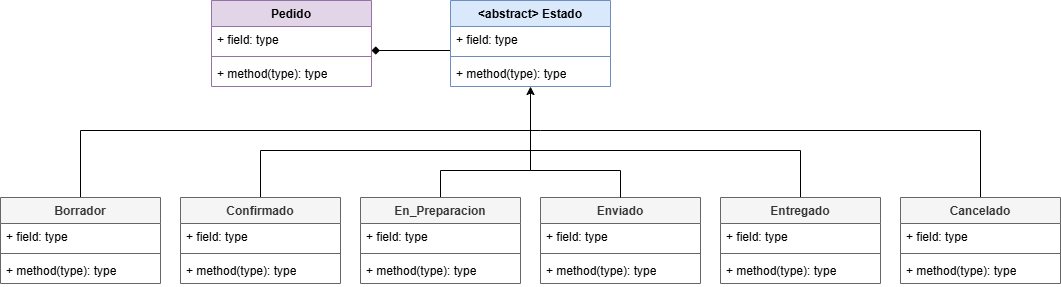

The diagram above was exported from draw.io. Its source (the exported page's mxGraphModel, read from the mxfile embedded in the PNG):
<mxGraphModel dx="1414" dy="743" grid="1" gridSize="10" guides="1" tooltips="1" connect="1" arrows="1" fold="1" page="1" pageScale="1" pageWidth="980" pageHeight="690" math="0" shadow="0">
  <root>
    <mxCell id="0" />
    <mxCell id="1" parent="0" />
    <mxCell id="sRtRDC0wkZj8ecfNfpjE-61" parent="1" style="swimlane;fontStyle=1;align=center;verticalAlign=top;childLayout=stackLayout;horizontal=1;startSize=26;horizontalStack=0;resizeParent=1;resizeParentMax=0;resizeLast=0;collapsible=1;marginBottom=0;whiteSpace=wrap;html=1;fillColor=#e1d5e7;strokeColor=#9673a6;" value="Pedido" vertex="1">
      <mxGeometry height="86" width="160" x="641" y="240" as="geometry" />
    </mxCell>
    <mxCell id="sRtRDC0wkZj8ecfNfpjE-62" parent="sRtRDC0wkZj8ecfNfpjE-61" style="text;strokeColor=none;fillColor=none;align=left;verticalAlign=top;spacingLeft=4;spacingRight=4;overflow=hidden;rotatable=0;points=[[0,0.5],[1,0.5]];portConstraint=eastwest;whiteSpace=wrap;html=1;" value="+ field: type" vertex="1">
      <mxGeometry height="26" width="160" y="26" as="geometry" />
    </mxCell>
    <mxCell id="sRtRDC0wkZj8ecfNfpjE-63" parent="sRtRDC0wkZj8ecfNfpjE-61" style="line;strokeWidth=1;fillColor=none;align=left;verticalAlign=middle;spacingTop=-1;spacingLeft=3;spacingRight=3;rotatable=0;labelPosition=right;points=[];portConstraint=eastwest;strokeColor=inherit;" value="" vertex="1">
      <mxGeometry height="8" width="160" y="52" as="geometry" />
    </mxCell>
    <mxCell id="sRtRDC0wkZj8ecfNfpjE-64" parent="sRtRDC0wkZj8ecfNfpjE-61" style="text;strokeColor=none;fillColor=none;align=left;verticalAlign=top;spacingLeft=4;spacingRight=4;overflow=hidden;rotatable=0;points=[[0,0.5],[1,0.5]];portConstraint=eastwest;whiteSpace=wrap;html=1;" value="+ method(type): type" vertex="1">
      <mxGeometry height="26" width="160" y="60" as="geometry" />
    </mxCell>
    <mxCell id="sRtRDC0wkZj8ecfNfpjE-65" edge="1" parent="1" source="sRtRDC0wkZj8ecfNfpjE-67" style="edgeStyle=orthogonalEdgeStyle;rounded=0;orthogonalLoop=1;jettySize=auto;html=1;endArrow=diamond;endFill=1;exitX=-0.001;exitY=0.928;exitDx=0;exitDy=0;exitPerimeter=0;" value="">
      <mxGeometry relative="1" as="geometry">
        <Array as="points">
          <mxPoint x="801" y="290" />
        </Array>
        <mxPoint x="801" y="290" as="targetPoint" />
      </mxGeometry>
    </mxCell>
    <mxCell id="sRtRDC0wkZj8ecfNfpjE-66" parent="1" style="swimlane;fontStyle=1;align=center;verticalAlign=top;childLayout=stackLayout;horizontal=1;startSize=26;horizontalStack=0;resizeParent=1;resizeParentMax=0;resizeLast=0;collapsible=1;marginBottom=0;whiteSpace=wrap;html=1;fillColor=#dae8fc;strokeColor=#6c8ebf;" value="&amp;lt;abstract&amp;gt; Estado&lt;div&gt;&lt;br&gt;&lt;/div&gt;" vertex="1">
      <mxGeometry height="86" width="160" x="880" y="240" as="geometry" />
    </mxCell>
    <mxCell id="sRtRDC0wkZj8ecfNfpjE-67" parent="sRtRDC0wkZj8ecfNfpjE-66" style="text;strokeColor=none;fillColor=none;align=left;verticalAlign=top;spacingLeft=4;spacingRight=4;overflow=hidden;rotatable=0;points=[[0,0.5],[1,0.5]];portConstraint=eastwest;whiteSpace=wrap;html=1;" value="+ field: type" vertex="1">
      <mxGeometry height="26" width="160" y="26" as="geometry" />
    </mxCell>
    <mxCell id="sRtRDC0wkZj8ecfNfpjE-68" parent="sRtRDC0wkZj8ecfNfpjE-66" style="line;strokeWidth=1;fillColor=none;align=left;verticalAlign=middle;spacingTop=-1;spacingLeft=3;spacingRight=3;rotatable=0;labelPosition=right;points=[];portConstraint=eastwest;strokeColor=inherit;" value="" vertex="1">
      <mxGeometry height="8" width="160" y="52" as="geometry" />
    </mxCell>
    <mxCell id="sRtRDC0wkZj8ecfNfpjE-69" parent="sRtRDC0wkZj8ecfNfpjE-66" style="text;strokeColor=none;fillColor=none;align=left;verticalAlign=top;spacingLeft=4;spacingRight=4;overflow=hidden;rotatable=0;points=[[0,0.5],[1,0.5]];portConstraint=eastwest;whiteSpace=wrap;html=1;" value="+ method(type): type" vertex="1">
      <mxGeometry height="26" width="160" y="60" as="geometry" />
    </mxCell>
    <mxCell id="sRtRDC0wkZj8ecfNfpjE-100" edge="1" parent="1" source="sRtRDC0wkZj8ecfNfpjE-70" style="edgeStyle=orthogonalEdgeStyle;rounded=0;orthogonalLoop=1;jettySize=auto;html=1;endArrow=none;endFill=0;">
      <mxGeometry relative="1" as="geometry">
        <Array as="points">
          <mxPoint x="510" y="370" />
        </Array>
        <mxPoint x="960" y="370" as="targetPoint" />
      </mxGeometry>
    </mxCell>
    <mxCell id="sRtRDC0wkZj8ecfNfpjE-70" parent="1" style="swimlane;fontStyle=1;align=center;verticalAlign=top;childLayout=stackLayout;horizontal=1;startSize=26;horizontalStack=0;resizeParent=1;resizeParentMax=0;resizeLast=0;collapsible=1;marginBottom=0;whiteSpace=wrap;html=1;fillColor=#f5f5f5;strokeColor=#666666;fontColor=#333333;" value="Borrador&lt;div&gt;&lt;br&gt;&lt;/div&gt;" vertex="1">
      <mxGeometry height="86" width="160" x="430" y="437" as="geometry" />
    </mxCell>
    <mxCell id="sRtRDC0wkZj8ecfNfpjE-71" parent="sRtRDC0wkZj8ecfNfpjE-70" style="text;strokeColor=none;fillColor=none;align=left;verticalAlign=top;spacingLeft=4;spacingRight=4;overflow=hidden;rotatable=0;points=[[0,0.5],[1,0.5]];portConstraint=eastwest;whiteSpace=wrap;html=1;" value="+ field: type" vertex="1">
      <mxGeometry height="26" width="160" y="26" as="geometry" />
    </mxCell>
    <mxCell id="sRtRDC0wkZj8ecfNfpjE-72" parent="sRtRDC0wkZj8ecfNfpjE-70" style="line;strokeWidth=1;fillColor=none;align=left;verticalAlign=middle;spacingTop=-1;spacingLeft=3;spacingRight=3;rotatable=0;labelPosition=right;points=[];portConstraint=eastwest;strokeColor=inherit;" value="" vertex="1">
      <mxGeometry height="8" width="160" y="52" as="geometry" />
    </mxCell>
    <mxCell id="sRtRDC0wkZj8ecfNfpjE-73" parent="sRtRDC0wkZj8ecfNfpjE-70" style="text;strokeColor=none;fillColor=none;align=left;verticalAlign=top;spacingLeft=4;spacingRight=4;overflow=hidden;rotatable=0;points=[[0,0.5],[1,0.5]];portConstraint=eastwest;whiteSpace=wrap;html=1;" value="+ method(type): type" vertex="1">
      <mxGeometry height="26" width="160" y="60" as="geometry" />
    </mxCell>
    <mxCell id="sRtRDC0wkZj8ecfNfpjE-74" edge="1" parent="1" source="sRtRDC0wkZj8ecfNfpjE-75" style="edgeStyle=orthogonalEdgeStyle;rounded=0;orthogonalLoop=1;jettySize=auto;html=1;endArrow=none;endFill=0;exitX=0.5;exitY=0;exitDx=0;exitDy=0;">
      <mxGeometry relative="1" as="geometry">
        <Array as="points">
          <mxPoint x="690" y="390" />
        </Array>
        <mxPoint x="700" y="490" as="sourcePoint" />
        <mxPoint x="960" y="390" as="targetPoint" />
      </mxGeometry>
    </mxCell>
    <mxCell id="sRtRDC0wkZj8ecfNfpjE-75" parent="1" style="swimlane;fontStyle=1;align=center;verticalAlign=top;childLayout=stackLayout;horizontal=1;startSize=26;horizontalStack=0;resizeParent=1;resizeParentMax=0;resizeLast=0;collapsible=1;marginBottom=0;whiteSpace=wrap;html=1;fillColor=#f5f5f5;strokeColor=#666666;fontColor=#333333;" value="Confirmado&lt;div&gt;&lt;br&gt;&lt;/div&gt;" vertex="1">
      <mxGeometry height="86" width="160" x="610" y="437" as="geometry" />
    </mxCell>
    <mxCell id="sRtRDC0wkZj8ecfNfpjE-76" parent="sRtRDC0wkZj8ecfNfpjE-75" style="text;strokeColor=none;fillColor=none;align=left;verticalAlign=top;spacingLeft=4;spacingRight=4;overflow=hidden;rotatable=0;points=[[0,0.5],[1,0.5]];portConstraint=eastwest;whiteSpace=wrap;html=1;" value="+ field: type" vertex="1">
      <mxGeometry height="26" width="160" y="26" as="geometry" />
    </mxCell>
    <mxCell id="sRtRDC0wkZj8ecfNfpjE-77" parent="sRtRDC0wkZj8ecfNfpjE-75" style="line;strokeWidth=1;fillColor=none;align=left;verticalAlign=middle;spacingTop=-1;spacingLeft=3;spacingRight=3;rotatable=0;labelPosition=right;points=[];portConstraint=eastwest;strokeColor=inherit;" value="" vertex="1">
      <mxGeometry height="8" width="160" y="52" as="geometry" />
    </mxCell>
    <mxCell id="sRtRDC0wkZj8ecfNfpjE-78" parent="sRtRDC0wkZj8ecfNfpjE-75" style="text;strokeColor=none;fillColor=none;align=left;verticalAlign=top;spacingLeft=4;spacingRight=4;overflow=hidden;rotatable=0;points=[[0,0.5],[1,0.5]];portConstraint=eastwest;whiteSpace=wrap;html=1;" value="+ method(type): type" vertex="1">
      <mxGeometry height="26" width="160" y="60" as="geometry" />
    </mxCell>
    <mxCell id="sRtRDC0wkZj8ecfNfpjE-79" parent="1" style="swimlane;fontStyle=1;align=center;verticalAlign=top;childLayout=stackLayout;horizontal=1;startSize=26;horizontalStack=0;resizeParent=1;resizeParentMax=0;resizeLast=0;collapsible=1;marginBottom=0;whiteSpace=wrap;html=1;fillColor=#f5f5f5;strokeColor=#666666;fontColor=#333333;" value="Enviado" vertex="1">
      <mxGeometry height="86" width="160" x="970" y="437" as="geometry" />
    </mxCell>
    <mxCell id="sRtRDC0wkZj8ecfNfpjE-80" parent="sRtRDC0wkZj8ecfNfpjE-79" style="text;strokeColor=none;fillColor=none;align=left;verticalAlign=top;spacingLeft=4;spacingRight=4;overflow=hidden;rotatable=0;points=[[0,0.5],[1,0.5]];portConstraint=eastwest;whiteSpace=wrap;html=1;" value="+ field: type" vertex="1">
      <mxGeometry height="26" width="160" y="26" as="geometry" />
    </mxCell>
    <mxCell id="sRtRDC0wkZj8ecfNfpjE-81" parent="sRtRDC0wkZj8ecfNfpjE-79" style="line;strokeWidth=1;fillColor=none;align=left;verticalAlign=middle;spacingTop=-1;spacingLeft=3;spacingRight=3;rotatable=0;labelPosition=right;points=[];portConstraint=eastwest;strokeColor=inherit;" value="" vertex="1">
      <mxGeometry height="8" width="160" y="52" as="geometry" />
    </mxCell>
    <mxCell id="sRtRDC0wkZj8ecfNfpjE-82" parent="sRtRDC0wkZj8ecfNfpjE-79" style="text;strokeColor=none;fillColor=none;align=left;verticalAlign=top;spacingLeft=4;spacingRight=4;overflow=hidden;rotatable=0;points=[[0,0.5],[1,0.5]];portConstraint=eastwest;whiteSpace=wrap;html=1;" value="+ method(type): type" vertex="1">
      <mxGeometry height="26" width="160" y="60" as="geometry" />
    </mxCell>
    <mxCell id="sRtRDC0wkZj8ecfNfpjE-101" edge="1" parent="1" source="sRtRDC0wkZj8ecfNfpjE-84" style="edgeStyle=orthogonalEdgeStyle;rounded=0;orthogonalLoop=1;jettySize=auto;html=1;endArrow=none;endFill=0;">
      <mxGeometry relative="1" as="geometry">
        <Array as="points">
          <mxPoint x="1410" y="370" />
          <mxPoint x="970" y="370" />
        </Array>
        <mxPoint x="960" y="370" as="targetPoint" />
      </mxGeometry>
    </mxCell>
    <mxCell id="sRtRDC0wkZj8ecfNfpjE-84" parent="1" style="swimlane;fontStyle=1;align=center;verticalAlign=top;childLayout=stackLayout;horizontal=1;startSize=26;horizontalStack=0;resizeParent=1;resizeParentMax=0;resizeLast=0;collapsible=1;marginBottom=0;whiteSpace=wrap;html=1;fillColor=#f5f5f5;fontColor=#333333;strokeColor=#666666;" value="Cancelado&lt;div&gt;&lt;br&gt;&lt;/div&gt;" vertex="1">
      <mxGeometry height="86" width="160" x="1330" y="437" as="geometry" />
    </mxCell>
    <mxCell id="sRtRDC0wkZj8ecfNfpjE-85" parent="sRtRDC0wkZj8ecfNfpjE-84" style="text;strokeColor=none;fillColor=none;align=left;verticalAlign=top;spacingLeft=4;spacingRight=4;overflow=hidden;rotatable=0;points=[[0,0.5],[1,0.5]];portConstraint=eastwest;whiteSpace=wrap;html=1;" value="+ field: type" vertex="1">
      <mxGeometry height="26" width="160" y="26" as="geometry" />
    </mxCell>
    <mxCell id="sRtRDC0wkZj8ecfNfpjE-86" parent="sRtRDC0wkZj8ecfNfpjE-84" style="line;strokeWidth=1;fillColor=none;align=left;verticalAlign=middle;spacingTop=-1;spacingLeft=3;spacingRight=3;rotatable=0;labelPosition=right;points=[];portConstraint=eastwest;strokeColor=inherit;" value="" vertex="1">
      <mxGeometry height="8" width="160" y="52" as="geometry" />
    </mxCell>
    <mxCell id="sRtRDC0wkZj8ecfNfpjE-87" parent="sRtRDC0wkZj8ecfNfpjE-84" style="text;strokeColor=none;fillColor=none;align=left;verticalAlign=top;spacingLeft=4;spacingRight=4;overflow=hidden;rotatable=0;points=[[0,0.5],[1,0.5]];portConstraint=eastwest;whiteSpace=wrap;html=1;" value="+ method(type): type" vertex="1">
      <mxGeometry height="26" width="160" y="60" as="geometry" />
    </mxCell>
    <mxCell id="sRtRDC0wkZj8ecfNfpjE-88" edge="1" parent="1" source="sRtRDC0wkZj8ecfNfpjE-89" style="edgeStyle=orthogonalEdgeStyle;rounded=0;orthogonalLoop=1;jettySize=auto;html=1;exitX=0.5;exitY=0;exitDx=0;exitDy=0;endArrow=none;endFill=0;">
      <mxGeometry relative="1" as="geometry">
        <Array as="points">
          <mxPoint x="1230" y="390" />
          <mxPoint x="960" y="390" />
        </Array>
        <mxPoint x="1210" y="440" as="sourcePoint" />
        <mxPoint x="960" y="370" as="targetPoint" />
      </mxGeometry>
    </mxCell>
    <mxCell id="sRtRDC0wkZj8ecfNfpjE-89" parent="1" style="swimlane;fontStyle=1;align=center;verticalAlign=top;childLayout=stackLayout;horizontal=1;startSize=26;horizontalStack=0;resizeParent=1;resizeParentMax=0;resizeLast=0;collapsible=1;marginBottom=0;whiteSpace=wrap;html=1;fillColor=#f5f5f5;strokeColor=#666666;fontColor=#333333;" value="Entregado" vertex="1">
      <mxGeometry height="86" width="160" x="1150" y="437" as="geometry" />
    </mxCell>
    <mxCell id="sRtRDC0wkZj8ecfNfpjE-90" parent="sRtRDC0wkZj8ecfNfpjE-89" style="text;strokeColor=none;fillColor=none;align=left;verticalAlign=top;spacingLeft=4;spacingRight=4;overflow=hidden;rotatable=0;points=[[0,0.5],[1,0.5]];portConstraint=eastwest;whiteSpace=wrap;html=1;" value="+ field: type" vertex="1">
      <mxGeometry height="26" width="160" y="26" as="geometry" />
    </mxCell>
    <mxCell id="sRtRDC0wkZj8ecfNfpjE-91" parent="sRtRDC0wkZj8ecfNfpjE-89" style="line;strokeWidth=1;fillColor=none;align=left;verticalAlign=middle;spacingTop=-1;spacingLeft=3;spacingRight=3;rotatable=0;labelPosition=right;points=[];portConstraint=eastwest;strokeColor=inherit;" value="" vertex="1">
      <mxGeometry height="8" width="160" y="52" as="geometry" />
    </mxCell>
    <mxCell id="sRtRDC0wkZj8ecfNfpjE-92" parent="sRtRDC0wkZj8ecfNfpjE-89" style="text;strokeColor=none;fillColor=none;align=left;verticalAlign=top;spacingLeft=4;spacingRight=4;overflow=hidden;rotatable=0;points=[[0,0.5],[1,0.5]];portConstraint=eastwest;whiteSpace=wrap;html=1;" value="+ method(type): type" vertex="1">
      <mxGeometry height="26" width="160" y="60" as="geometry" />
    </mxCell>
    <mxCell id="sRtRDC0wkZj8ecfNfpjE-93" edge="1" parent="1" source="sRtRDC0wkZj8ecfNfpjE-94" style="edgeStyle=orthogonalEdgeStyle;rounded=0;orthogonalLoop=1;jettySize=auto;html=1;entryX=0.5;entryY=1;entryDx=0;entryDy=0;exitX=0.5;exitY=0;exitDx=0;exitDy=0;" target="sRtRDC0wkZj8ecfNfpjE-66">
      <mxGeometry relative="1" as="geometry">
        <Array as="points">
          <mxPoint x="870" y="410" />
          <mxPoint x="960" y="410" />
        </Array>
      </mxGeometry>
    </mxCell>
    <mxCell id="sRtRDC0wkZj8ecfNfpjE-94" parent="1" style="swimlane;fontStyle=1;align=center;verticalAlign=top;childLayout=stackLayout;horizontal=1;startSize=26;horizontalStack=0;resizeParent=1;resizeParentMax=0;resizeLast=0;collapsible=1;marginBottom=0;whiteSpace=wrap;html=1;fillColor=#f5f5f5;strokeColor=#666666;fontColor=#333333;" value="En_Preparacion" vertex="1">
      <mxGeometry height="86" width="160" x="790" y="437" as="geometry" />
    </mxCell>
    <mxCell id="sRtRDC0wkZj8ecfNfpjE-95" parent="sRtRDC0wkZj8ecfNfpjE-94" style="text;strokeColor=none;fillColor=none;align=left;verticalAlign=top;spacingLeft=4;spacingRight=4;overflow=hidden;rotatable=0;points=[[0,0.5],[1,0.5]];portConstraint=eastwest;whiteSpace=wrap;html=1;" value="+ field: type" vertex="1">
      <mxGeometry height="26" width="160" y="26" as="geometry" />
    </mxCell>
    <mxCell id="sRtRDC0wkZj8ecfNfpjE-96" parent="sRtRDC0wkZj8ecfNfpjE-94" style="line;strokeWidth=1;fillColor=none;align=left;verticalAlign=middle;spacingTop=-1;spacingLeft=3;spacingRight=3;rotatable=0;labelPosition=right;points=[];portConstraint=eastwest;strokeColor=inherit;" value="" vertex="1">
      <mxGeometry height="8" width="160" y="52" as="geometry" />
    </mxCell>
    <mxCell id="sRtRDC0wkZj8ecfNfpjE-97" parent="sRtRDC0wkZj8ecfNfpjE-94" style="text;strokeColor=none;fillColor=none;align=left;verticalAlign=top;spacingLeft=4;spacingRight=4;overflow=hidden;rotatable=0;points=[[0,0.5],[1,0.5]];portConstraint=eastwest;whiteSpace=wrap;html=1;" value="+ method(type): type" vertex="1">
      <mxGeometry height="26" width="160" y="60" as="geometry" />
    </mxCell>
    <mxCell id="sRtRDC0wkZj8ecfNfpjE-99" edge="1" parent="1" source="sRtRDC0wkZj8ecfNfpjE-79" style="edgeStyle=orthogonalEdgeStyle;rounded=0;orthogonalLoop=1;jettySize=auto;html=1;endArrow=none;endFill=0;exitX=0.5;exitY=0;exitDx=0;exitDy=0;">
      <mxGeometry relative="1" as="geometry">
        <Array as="points">
          <mxPoint x="1050" y="410" />
          <mxPoint x="960" y="410" />
        </Array>
        <mxPoint x="1040" y="435" as="sourcePoint" />
        <mxPoint x="960" y="400" as="targetPoint" />
      </mxGeometry>
    </mxCell>
  </root>
</mxGraphModel>